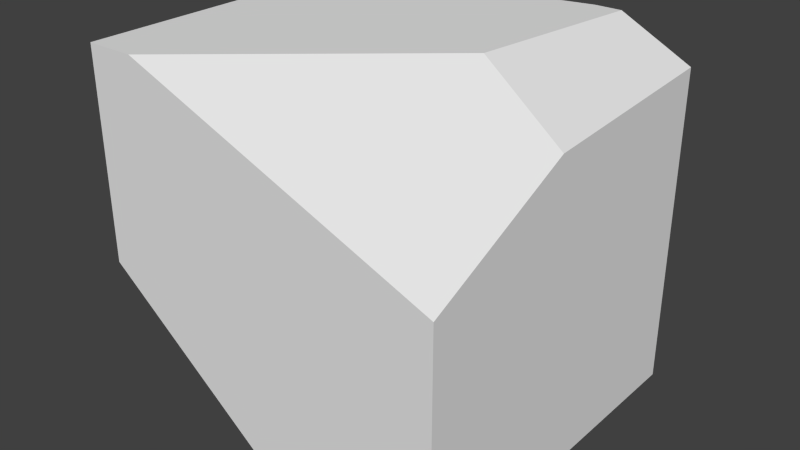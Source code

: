 # Source: Block_broken3_3side.blend  (saved by Blender 2.74.0; exported with 4.5.12 LTS)
import bpy
from mathutils import Matrix  # noqa: F401  (used for matrix-valued properties, if any)

bpy.ops.wm.read_factory_settings(use_empty=True)
scene = bpy.context.scene
scene.name = 'Scene'

# ---- collections
col_collection_1 = bpy.data.collections.new('Collection 1'); scene.collection.children.link(col_collection_1)

# ---- materials (node trees are filled in below, after node groups)
mat_material = bpy.data.materials.new('Material')
mat_material.alpha_threshold = 0.0
mat_material.use_transparent_shadow = False
mat_material.roughness = 0.5
mat_material.line_color = (0.0, 0.0, 0.0, 1.0)

# ---- material node trees

# ---- world
world_world = bpy.data.worlds.new('World'); scene.world = world_world
world_world.color = (0.05088, 0.05088, 0.05088)
world_world.use_sun_shadow = False
world_world.sun_shadow_jitter_overblur = 0.0
world_world.cycles.sampling_method = 'MANUAL'
world_world.cycles.sample_map_resolution = 256

# ---- meshes
me_cube = bpy.data.meshes.new('Cube')
me_cube.from_pydata([(0.5, 0.5, -0.5), (-0.5, -0.5, 0.5), (0.5, -0.5, 0.1526), (-0.3631, -0.5, 0.5), (0.5, 0.5, 0.3962), (0.2989, 0.5, 0.5), (0.2332, 0.009995, 0.5), (0.5, -0.06536, 0.3571), (0.04359, -0.5, -0.5), (-0.5, -0.5, -0.07093), (0.2237, 0.5, 0.5), (-0.5, 0.3493, 0.5), (0.5, -0.3547, -0.5), (0.5, -0.5, -0.3531), (0.3454, -0.5, -0.5)], [], [(3, 2, 7, 6), (4, 5, 6, 7), (13, 2, 3, 1, 9, 8, 14), (5, 10, 11, 1, 3, 6), (0, 4, 7, 2, 13, 12)])
_uv = me_cube.uv_layers.new(name='UVMap')
_uv.uv.foreach_set('vector', [0.5494, 0.03017, 0.9999, 0.0001197, 0.9757, 0.2321, 0.8335, 0.2778, 0.9814, 0.5063, 0.8714, 0.5116, 0.8335, 0.2778, 0.9757, 0.2321, 0.4116, 0.4824, 0.1677, 0.4824, 0.0001197, 0.06616, 0.0001197, 0.0001197, 0.2755, 0.0001197, 0.4824, 0.2623, 0.4824, 0.4078, 0.8714, 0.5116, 0.8348, 0.5126, 0.4826, 0.4436, 0.4826, 0.02965, 0.5494, 0.03017, 0.8335, 0.2778, 0.4824, 0.9646, 0.05016, 0.9646, 0.06902, 0.692, 0.1677, 0.4824, 0.4116, 0.4824, 0.4824, 0.5525])
me_cube.materials.append(mat_material)
me_cube.use_remesh_preserve_volume = False
me_cube.use_remesh_preserve_attributes = False
me_cube.use_mirror_vertex_groups = False
me_cube.update()

# ---- objects
ob_cube = bpy.data.objects.new('Cube', me_cube)

# ---- transforms, parenting, visibility, modifiers, constraints
ob_cube.location = (0.0, 0.0, 0.0)
ob_cube.lock_rotations_4d = False
ob_cube.empty_display_type = 'ARROWS'
ob_cube.lineart.crease_threshold = 0.0

# ---- collection membership
col_collection_1.objects.link(ob_cube)

# ---- scene / render settings (as saved in the file)
scene.frame_start = 1; scene.frame_end = 250; scene.frame_set(1)
scene.render.engine = 'BLENDER_EEVEE_NEXT'
scene.render.resolution_percentage = 50
scene.render.dither_intensity = 0.0
scene.cycles.use_denoising = False
scene.cycles.samples = 10
scene.cycles.sampling_pattern = 'TABULATED_SOBOL'
scene.cycles.light_sampling_threshold = 0.0
scene.cycles.use_adaptive_sampling = False
scene.cycles.use_light_tree = False
scene.cycles.blur_glossy = 0.0
scene.cycles.pixel_filter_type = 'GAUSSIAN'
scene.cycles.sample_clamp_indirect = 0.0
scene.view_settings.view_transform = 'Standard'
bpy.context.view_layer.update()

# ---- added for rendering (the .blend has no active camera and no usable light): camera, sun
cam_auto = bpy.data.cameras.new('AutoCamera')
cam_auto.lens = 50.0
cam_auto.sensor_width = 36.0
cam_auto.clip_end = 1000.0
ob_auto_camera = bpy.data.objects.new('AutoCamera', cam_auto)
scene.collection.objects.link(ob_auto_camera)
ob_auto_camera.location = (1.60254, -1.92304, 1.28203)
ob_auto_camera.rotation_euler = (1.09748, -7.21219e-08, 0.694738)
scene.camera = ob_auto_camera
light_auto_sun = bpy.data.lights.new('AutoSun', 'SUN')
light_auto_sun.energy = 3.0
light_auto_sun.angle = 0.0523599
ob_auto_sun = bpy.data.objects.new('AutoSun', light_auto_sun)
scene.collection.objects.link(ob_auto_sun)
ob_auto_sun.rotation_euler = (0.872665, 0.174533, 0.523599)
bpy.context.view_layer.update()
